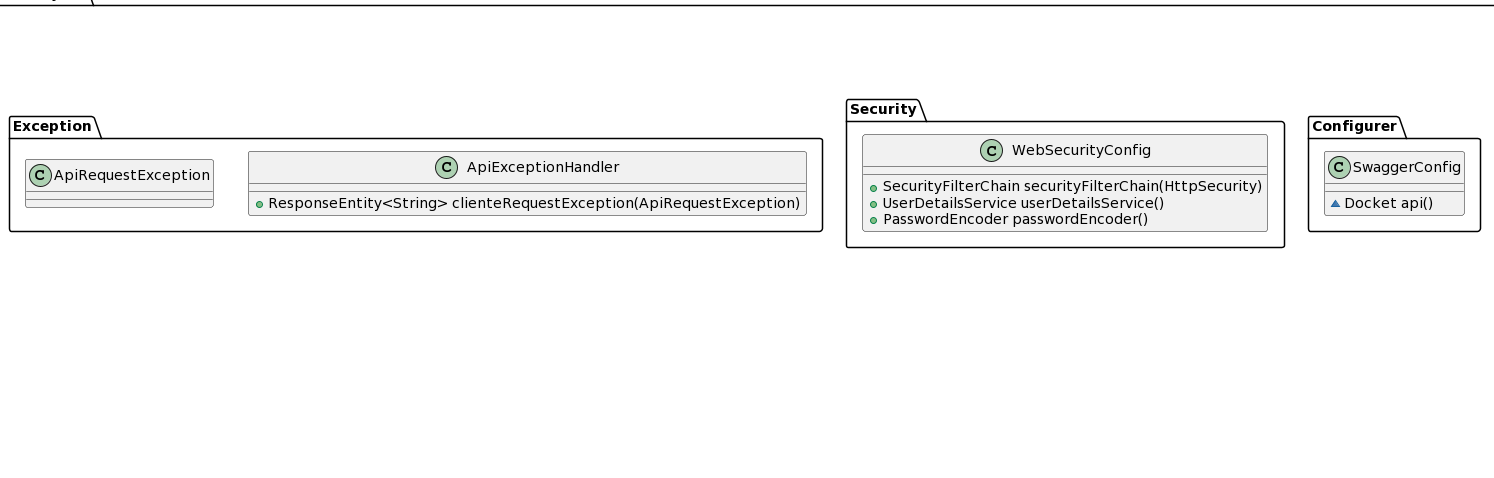

The diagram above was rendered by PlantUML. Its source (embedded in the PNG):
@startuml
class com.example.finalProject.DTO.EnvioNuevoDTO {
- Integer cedula
- String ciudadOrigen
- String ciudadDestino
- String direccionDestino
- String nombreRecibe
- String celularRecibe
- double valorDeclarado
- float peso
}
class com.example.finalProject.Controllers.EnvioController {
- EnvioService envioService
+ EnvioCreadoDTO crearEnvio(EnvioNuevoDTO)
+ List<Envio> obtenerEnvios()
+ Envio obtenerEnvioPorId(String)
+ List<Envio> obtenerEnviosPorCliente(Integer)
+ List<Envio> obtenerEnviosPorEstado(String,Integer)
+ ResponseEntity eliminar(String)
+ EstadoEnvioDTO actualizarEnvio(String,CambioEnvioDTO)
}
class com.example.finalProject.DTO.CambioEnvioDTO {
- String estadoEnvio
- Integer cedulaEmpleado
}
class com.example.finalProject.Modules.Cliente {
- {static} long serialVersionUID
- String contrasena
}

class com.example.finalProject.Services.ClienteService {
- ClienteRepository clienteRepository
+ boolean verificarClienteExiste(Integer)
+ Cliente crearCliente(Cliente)
+ List<Cliente> obtenerClientes()
+ Cliente obtenerClienteCedula(Integer)
+ Cliente actualizarCliente(Cliente)
+ ResponseEntity eliminar(Integer)
+ boolean validateEmail(String)
}
enum com.example.finalProject.Modules.Enums.TipoPaquete {
+  LIVIANO
+  MEDIANO
+  GRANDE
}
enum com.example.finalProject.Modules.Enums.TipoEmpleado {
+  CONDUCTOR
+  REPARTIDOR
+  COORDINADOR
}
class com.example.finalProject.Configurer.SwaggerConfig {
~ Docket api()
}
enum com.example.finalProject.Modules.Enums.EstadoEnvio {
+  RECIBIDO
+  ENRUTA
+  ENTREGADO
}
class com.example.finalProject.Security.WebSecurityConfig {
+ SecurityFilterChain securityFilterChain(HttpSecurity)
+ UserDetailsService userDetailsService()
+ PasswordEncoder passwordEncoder()
}
class com.example.finalProject.Controllers.EmpleadoController {
- EmpleadoService empleadoService
+ Empleado crearEmpleado(Empleado)
+ List<Empleado> obtenerEmpleados()
+ Empleado obtenerEmpleadoPorCedula(Integer)
+ ResponseEntity eliminarEmpleado(Integer)
+ Empleado actualizarEmpleado(Empleado)
}
class com.example.finalProject.DTO.EnvioCreadoDTO {
- String idGuia
- EstadoEnvio estadoEnvio
}
interface com.example.finalProject.Repositories.EnvioRepository {
~ List<Envio> findAllByClienteCedula(Integer)
~ List<Envio> findAllByEstadoEnvio(EstadoEnvio)
}
class com.example.finalProject.Services.EmpleadoService {
- EmpleadoRepository empleadoRepository
+ List<Empleado> obtenerEmpleados()
+ boolean verificarEmpleadoExiste(Integer)
+ Empleado crearEmpleado(Empleado)
+ Empleado obtenerEmpleadoCedula(Integer)
+ Empleado actualizarEmpleado(Empleado)
+ ResponseEntity eliminar(Integer)
+ boolean validateEmail(String)
}
class com.example.finalProject.Modules.Envio {
- {static} long serialVersionUID
- String idGuia
- Cliente cliente
- String ciudadOrigen
- String ciudadDestino
- String direccionDestino
- String nombreRecibe
- String celularRecibe
- LocalTime horaEntrega
- EstadoEnvio estadoEnvio
- double valorEnvio
- Paquete paquete
}
class com.example.finalProject.Modules.Paquete {
- {static} long serialVersionUID
- Integer idPaquete
- TipoPaquete tipoDePaquete
- float peso
- double valorDeclarado
+ TipoPaquete getTipoDePaquete()
+ TipoPaquete calcularTipo(float)
}
class com.example.finalProject.Exception.ApiExceptionHandler {
+ ResponseEntity<String> clienteRequestException(ApiRequestException)
}
class com.example.finalProject.Modules.Empleado {
- {static} long serialVersionUID
- String tipoDeSangreRH
- Integer antiguedadEmpleado
- TipoEmpleado tipoDeEmpleado
- String contrasena
}
class com.example.finalProject.DTO.EstadoEnvioDTO {
- String idGuia
- EstadoEnvio ultimoEstado
}
interface com.example.finalProject.Repositories.EmpleadoRepository {
}
interface com.example.finalProject.Repositories.PaqueteRepository {
}
class com.example.finalProject.Controllers.ClienteController {
- ClienteService clienteService
+ Cliente crearCliente(Cliente)
+ List<Cliente> obtenerClientes()
+ Cliente getClientePorCedula(Integer)
+ ResponseEntity eliminar(Integer)
+ Cliente actualizarCliente(Cliente)
}
class com.example.finalProject.Services.EnvioService {
- EnvioRepository envioRepository
- EmpleadoRepository empleadoRepository
- ClienteRepository clienteRepository
- PaqueteRepository paqueteRepository
+ List<Envio> obtenerEnvios()
+ EnvioCreadoDTO crearEnvio(EnvioNuevoDTO)
+ Envio obtenerEnvio(String)
+ List<Envio> obtenerEnviosPorCedula(Integer)
+ List<Envio> obtenerEnviosPorEstado(String,Integer)
+ ResponseEntity eliminar(String)
+ EstadoEnvioDTO actualizarEstado(String,String,Integer)
+ double calcularValor(TipoPaquete)
}
interface com.example.finalProject.Repositories.ClienteRepository {
}
class com.example.finalProject.Exception.ApiRequestException {
}
class com.example.finalProject.Modules.Usuario {
- Integer cedula
- String nombre
- String apellido
- String correoElectronico
- String celular
- String direccionResidencia
- String ciudadResidencia
}
@enduml